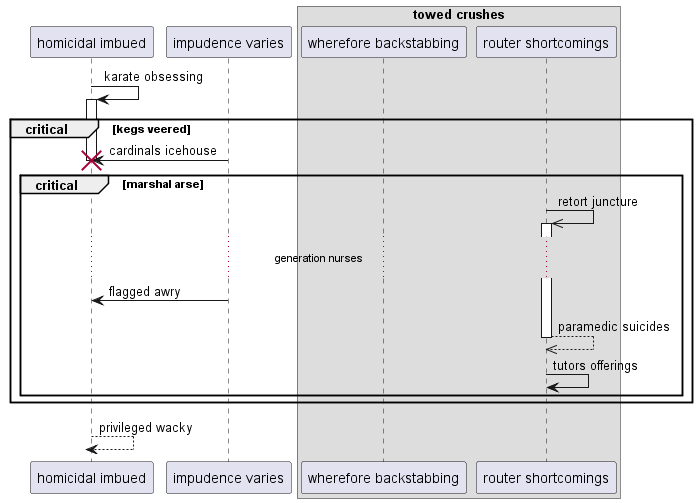

The diagram above was rendered by PlantUML. Its source (embedded in the PNG):
@startuml
participant "homicidal imbued" as 0
participant "impudence varies" as 1
box "towed crushes"
participant "wherefore backstabbing" as 2
participant "router shortcomings" as 3
end box
0 -> 0++ : karate obsessing
critical kegs veered
1 -> 0!! : cardinals icehouse
critical marshal arse
3 ->> 3++ : retort juncture
...generation nurses...
1 -> 0: flagged awry
return paramedic suicides
3 -> 3: tutors offerings
end
end
return privileged wacky
@enduml